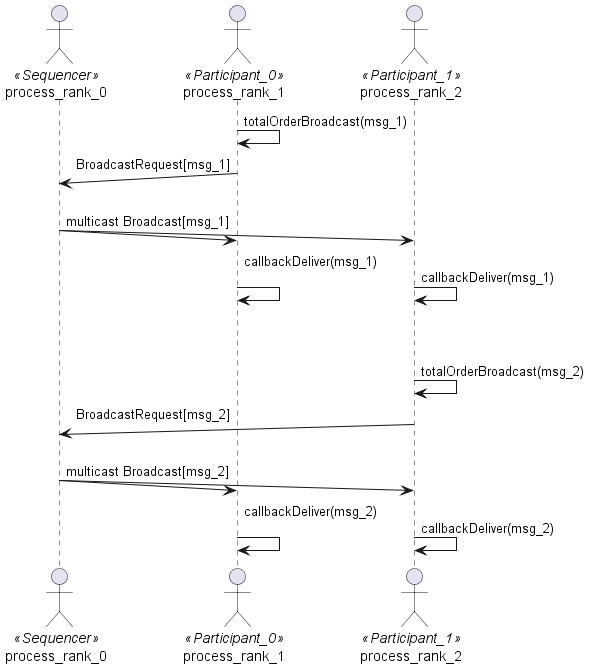

The diagram above was rendered by PlantUML. Its source (embedded in the PNG):
@startuml
!pragma teoz true
actor process_rank_0 as 0 <<Sequencer>>
actor process_rank_1 as 1 <<Participant_0>>
actor process_rank_2 as 2 <<Participant_1>>
1 -> 1 : totalOrderBroadcast(msg_1)
1 ->(10) 0 : BroadcastRequest[msg_1]
0 ->(10) 1 : \n
&0 ->(10) 2 : multicast Broadcast[msg_1]
1 -> 1 : callbackDeliver(msg_1)\n
&2 -> 2 : callbackDeliver(msg_1)
|||
|||
2 -> 2 : totalOrderBroadcast(msg_2)
2 ->(10) 0 : BroadcastRequest[msg_2]
0 ->(10) 1 : \n
&0 ->(10) 2 : multicast Broadcast[msg_2]
1 -> 1 : callbackDeliver(msg_2)\n
&2 -> 2 : callbackDeliver(msg_2)
@enduml